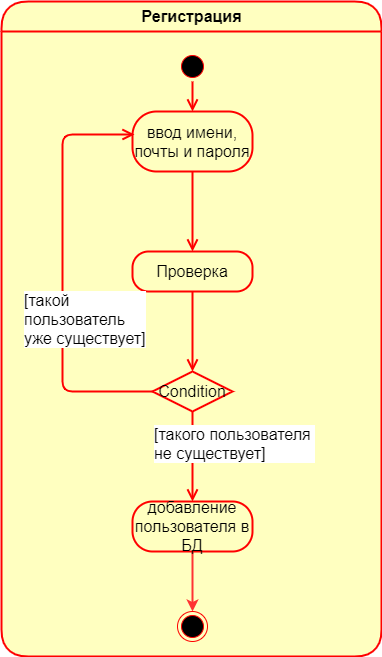

The diagram above was exported from draw.io. Its source (the exported page's mxGraphModel, read from the mxfile embedded in the PNG):
<mxGraphModel dx="868" dy="433" grid="1" gridSize="10" guides="1" tooltips="1" connect="1" arrows="1" fold="1" page="1" pageScale="1" pageWidth="1169" pageHeight="1654" math="0" shadow="0">
  <root>
    <mxCell id="0" />
    <mxCell id="1" parent="0" />
    <mxCell id="TTZjtifK3_V7m8zOvVFM-13" value="&lt;font style=&quot;font-size: 16px&quot;&gt;Регистрация&lt;/font&gt;" style="swimlane;html=1;fontStyle=1;align=center;verticalAlign=middle;childLayout=stackLayout;horizontal=1;startSize=30;horizontalStack=0;resizeParent=0;resizeLast=1;container=0;fontColor=#000000;collapsible=0;rounded=1;arcSize=30;strokeColor=#ff0000;fillColor=#ffffc0;swimlaneFillColor=#ffffc0;dropTarget=0;strokeWidth=2;" parent="1" vertex="1">
      <mxGeometry x="409" y="30" width="380" height="655" as="geometry" />
    </mxCell>
    <mxCell id="TTZjtifK3_V7m8zOvVFM-1" value="ввод имени, почты и пароля" style="rounded=1;whiteSpace=wrap;html=1;arcSize=40;fontColor=#000000;fillColor=#ffffc0;strokeColor=#ff0000;fontSize=16;strokeWidth=2;" parent="1" vertex="1">
      <mxGeometry x="540" y="140" width="120" height="60" as="geometry" />
    </mxCell>
    <mxCell id="TTZjtifK3_V7m8zOvVFM-2" value="" style="edgeStyle=orthogonalEdgeStyle;html=1;verticalAlign=bottom;endArrow=open;endSize=8;strokeColor=#ff0000;entryX=0.5;entryY=0;entryDx=0;entryDy=0;fontSize=16;strokeWidth=2;" parent="1" source="TTZjtifK3_V7m8zOvVFM-1" target="TTZjtifK3_V7m8zOvVFM-3" edge="1">
      <mxGeometry relative="1" as="geometry">
        <mxPoint x="600" y="260" as="targetPoint" />
      </mxGeometry>
    </mxCell>
    <mxCell id="TTZjtifK3_V7m8zOvVFM-3" value="Проверка" style="rounded=1;whiteSpace=wrap;html=1;arcSize=40;fontColor=#000000;fillColor=#ffffc0;strokeColor=#ff0000;fontSize=16;strokeWidth=2;" parent="1" vertex="1">
      <mxGeometry x="540" y="280" width="120" height="40" as="geometry" />
    </mxCell>
    <mxCell id="TTZjtifK3_V7m8zOvVFM-4" value="" style="edgeStyle=orthogonalEdgeStyle;html=1;verticalAlign=bottom;endArrow=open;endSize=8;strokeColor=#ff0000;entryX=0.5;entryY=0;entryDx=0;entryDy=0;fontSize=16;strokeWidth=2;" parent="1" source="TTZjtifK3_V7m8zOvVFM-3" target="TTZjtifK3_V7m8zOvVFM-5" edge="1">
      <mxGeometry relative="1" as="geometry">
        <mxPoint x="600" y="378" as="targetPoint" />
      </mxGeometry>
    </mxCell>
    <mxCell id="TTZjtifK3_V7m8zOvVFM-5" value="Condition" style="rhombus;whiteSpace=wrap;html=1;fillColor=#ffffc0;strokeColor=#ff0000;fontSize=16;strokeWidth=2;" parent="1" vertex="1">
      <mxGeometry x="560" y="400" width="80" height="40" as="geometry" />
    </mxCell>
    <mxCell id="TTZjtifK3_V7m8zOvVFM-6" value="[такого пользователя &lt;br&gt;не существует]" style="edgeStyle=orthogonalEdgeStyle;html=1;align=left;verticalAlign=bottom;endArrow=open;endSize=8;strokeColor=#ff0000;fontSize=16;strokeWidth=2;" parent="1" source="TTZjtifK3_V7m8zOvVFM-5" target="TTZjtifK3_V7m8zOvVFM-8" edge="1">
      <mxGeometry x="0.2" y="-40" relative="1" as="geometry">
        <mxPoint x="600" y="540" as="targetPoint" />
        <mxPoint as="offset" />
      </mxGeometry>
    </mxCell>
    <mxCell id="TTZjtifK3_V7m8zOvVFM-7" value="[такой &lt;br&gt;пользователь&lt;br style=&quot;font-size: 16px&quot;&gt;уже существует]" style="edgeStyle=orthogonalEdgeStyle;html=1;align=left;verticalAlign=top;endArrow=open;endSize=8;strokeColor=#ff0000;fontSize=16;strokeWidth=2;entryX=0.017;entryY=0.383;entryDx=0;entryDy=0;entryPerimeter=0;" parent="1" source="TTZjtifK3_V7m8zOvVFM-5" target="TTZjtifK3_V7m8zOvVFM-1" edge="1">
      <mxGeometry x="-0.0621" y="40" relative="1" as="geometry">
        <mxPoint x="530" y="210" as="targetPoint" />
        <Array as="points">
          <mxPoint x="470" y="420" />
          <mxPoint x="470" y="163" />
        </Array>
        <mxPoint as="offset" />
      </mxGeometry>
    </mxCell>
    <mxCell id="TTZjtifK3_V7m8zOvVFM-18" style="edgeStyle=orthogonalEdgeStyle;rounded=0;orthogonalLoop=1;jettySize=auto;html=1;entryX=0.5;entryY=0;entryDx=0;entryDy=0;strokeWidth=2;strokeColor=#FF3333;" parent="1" source="TTZjtifK3_V7m8zOvVFM-8" target="TTZjtifK3_V7m8zOvVFM-17" edge="1">
      <mxGeometry relative="1" as="geometry" />
    </mxCell>
    <mxCell id="TTZjtifK3_V7m8zOvVFM-8" value="добавление пользователя в БД" style="rounded=1;whiteSpace=wrap;html=1;arcSize=40;fontColor=#000000;fillColor=#ffffc0;strokeColor=#ff0000;fontSize=16;strokeWidth=2;" parent="1" vertex="1">
      <mxGeometry x="540" y="530" width="120" height="50" as="geometry" />
    </mxCell>
    <mxCell id="TTZjtifK3_V7m8zOvVFM-9" value="" style="ellipse;html=1;shape=startState;fillColor=#000000;strokeColor=#ff0000;" parent="1" vertex="1">
      <mxGeometry x="585" y="80" width="30" height="30" as="geometry" />
    </mxCell>
    <mxCell id="TTZjtifK3_V7m8zOvVFM-10" value="" style="edgeStyle=orthogonalEdgeStyle;html=1;verticalAlign=bottom;endArrow=open;endSize=8;strokeColor=#ff0000;entryX=0.5;entryY=0;entryDx=0;entryDy=0;strokeWidth=2;" parent="1" source="TTZjtifK3_V7m8zOvVFM-9" target="TTZjtifK3_V7m8zOvVFM-1" edge="1">
      <mxGeometry relative="1" as="geometry">
        <mxPoint x="600" y="130" as="targetPoint" />
      </mxGeometry>
    </mxCell>
    <mxCell id="TTZjtifK3_V7m8zOvVFM-17" value="" style="ellipse;html=1;shape=endState;fillColor=#000000;strokeColor=#ff0000;" parent="1" vertex="1">
      <mxGeometry x="585" y="640" width="30" height="30" as="geometry" />
    </mxCell>
  </root>
</mxGraphModel>